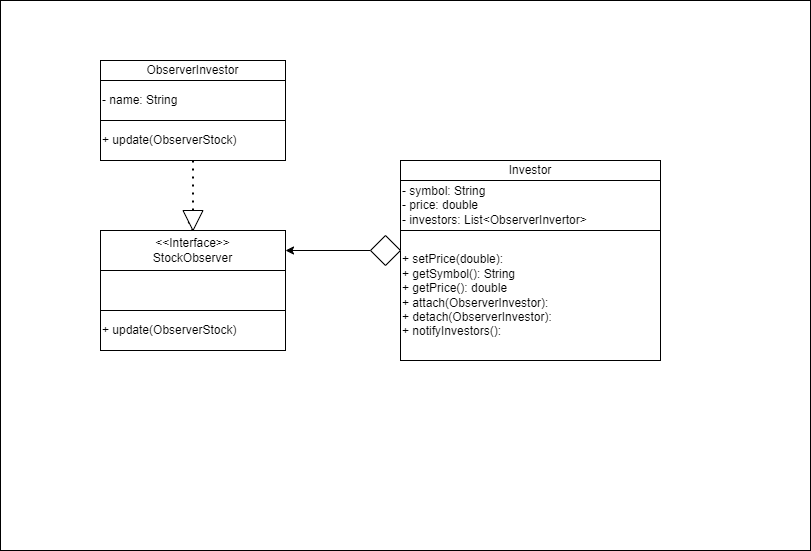

The diagram above was exported from draw.io. Its source (the exported page's mxGraphModel, read from the mxfile embedded in the PNG):
<mxGraphModel dx="2148" dy="443" grid="1" gridSize="10" guides="1" tooltips="1" connect="1" arrows="1" fold="1" page="1" pageScale="1" pageWidth="850" pageHeight="1100" math="0" shadow="0">
  <root>
    <mxCell id="0" />
    <mxCell id="1" parent="0" />
    <mxCell id="18" value="" style="rounded=0;whiteSpace=wrap;html=1;" vertex="1" parent="1">
      <mxGeometry x="-20" y="20" width="810" height="550" as="geometry" />
    </mxCell>
    <mxCell id="2" value="ObserverInvestor" style="rounded=0;whiteSpace=wrap;html=1;" parent="1" vertex="1">
      <mxGeometry x="80" y="80" width="185" height="20" as="geometry" />
    </mxCell>
    <mxCell id="3" value="- name: String" style="rounded=0;whiteSpace=wrap;html=1;align=left;" parent="1" vertex="1">
      <mxGeometry x="80" y="100" width="185" height="40" as="geometry" />
    </mxCell>
    <mxCell id="5" value="+ update(ObserverStock)" style="rounded=0;whiteSpace=wrap;html=1;align=left;" parent="1" vertex="1">
      <mxGeometry x="80" y="140" width="185" height="40" as="geometry" />
    </mxCell>
    <mxCell id="6" value="Investor" style="rounded=0;whiteSpace=wrap;html=1;" parent="1" vertex="1">
      <mxGeometry x="380" y="180" width="260" height="20" as="geometry" />
    </mxCell>
    <mxCell id="7" value="- symbol: String&lt;br&gt;- price: double&lt;br&gt;- investors: List&amp;lt;ObserverInvertor&amp;gt;" style="rounded=0;whiteSpace=wrap;html=1;align=left;" parent="1" vertex="1">
      <mxGeometry x="380" y="200" width="260" height="50" as="geometry" />
    </mxCell>
    <mxCell id="8" value="+ setPrice(double):&lt;br&gt;+ getSymbol(): String&lt;br&gt;+ getPrice(): double&lt;br&gt;+ attach(ObserverInvestor):&lt;br&gt;+ detach(ObserverInvestor):&lt;br&gt;+ notifyInvestors():" style="rounded=0;whiteSpace=wrap;html=1;align=left;" parent="1" vertex="1">
      <mxGeometry x="380" y="250" width="260" height="130" as="geometry" />
    </mxCell>
    <mxCell id="10" value="&amp;lt;&amp;lt;Interface&amp;gt;&amp;gt;&lt;br&gt;StockObserver" style="rounded=0;whiteSpace=wrap;html=1;" parent="1" vertex="1">
      <mxGeometry x="80" y="250" width="185" height="40" as="geometry" />
    </mxCell>
    <mxCell id="11" value="" style="rounded=0;whiteSpace=wrap;html=1;align=left;" parent="1" vertex="1">
      <mxGeometry x="80" y="290" width="185" height="40" as="geometry" />
    </mxCell>
    <mxCell id="12" value="+ update(ObserverStock)" style="rounded=0;whiteSpace=wrap;html=1;align=left;" parent="1" vertex="1">
      <mxGeometry x="80" y="330" width="185" height="40" as="geometry" />
    </mxCell>
    <mxCell id="13" value="" style="endArrow=none;dashed=1;html=1;dashPattern=1 3;strokeWidth=2;entryX=0.5;entryY=1;entryDx=0;entryDy=0;exitX=0;exitY=0.5;exitDx=0;exitDy=0;startArrow=none;" parent="1" source="14" target="5" edge="1">
      <mxGeometry width="50" height="50" relative="1" as="geometry">
        <mxPoint x="330" y="230" as="sourcePoint" />
        <mxPoint x="380" y="180" as="targetPoint" />
      </mxGeometry>
    </mxCell>
    <mxCell id="15" value="" style="endArrow=none;dashed=1;html=1;dashPattern=1 3;strokeWidth=2;entryX=0.5;entryY=1;entryDx=0;entryDy=0;exitX=0.5;exitY=0;exitDx=0;exitDy=0;" parent="1" source="10" target="14" edge="1">
      <mxGeometry width="50" height="50" relative="1" as="geometry">
        <mxPoint x="172.5" y="250" as="sourcePoint" />
        <mxPoint x="172.5" y="180" as="targetPoint" />
      </mxGeometry>
    </mxCell>
    <mxCell id="14" value="" style="triangle;whiteSpace=wrap;html=1;rotation=90;" parent="1" vertex="1">
      <mxGeometry x="162.5" y="230" width="20" height="20" as="geometry" />
    </mxCell>
    <mxCell id="17" style="edgeStyle=none;html=1;entryX=1;entryY=0.5;entryDx=0;entryDy=0;" parent="1" source="16" target="10" edge="1">
      <mxGeometry relative="1" as="geometry" />
    </mxCell>
    <mxCell id="16" value="" style="rhombus;whiteSpace=wrap;html=1;" parent="1" vertex="1">
      <mxGeometry x="350" y="255" width="30" height="30" as="geometry" />
    </mxCell>
  </root>
</mxGraphModel>